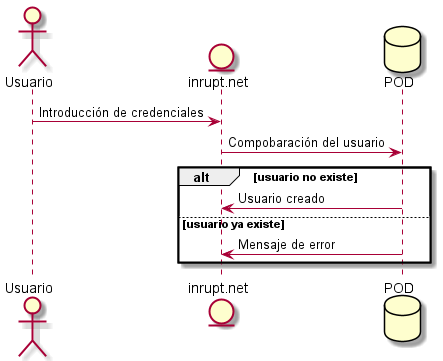

The diagram above was rendered by PlantUML. Its source (embedded in the PNG):
@startuml
actor Usuario
entity inrupt.net
database POD
Usuario-> inrupt.net :Introducción de credenciales
inrupt.net->POD:Compobaración del usuario
alt usuario no existe

    POD -> inrupt.net: Usuario creado

else usuario ya existe
    POD -> inrupt.net: Mensaje de error
end
@enduml